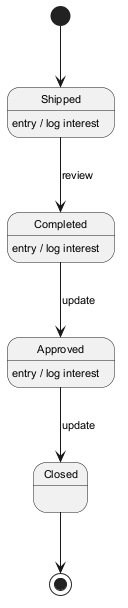

The diagram above was rendered by PlantUML. Its source (embedded in the PNG):
@startuml
skinparam backgroundColor #FFFFFF
skinparam classBackgroundColor #F3E5F5
skinparam classBorderColor #6A1B9A
skinparam defaultFontSize 11
[*] --> Shipped
Shipped --> Completed : review
Shipped : entry / log interest
Completed --> Approved : update
Completed : entry / log interest
Approved --> Closed : update
Approved : entry / log interest
Closed --> [*]
@enduml